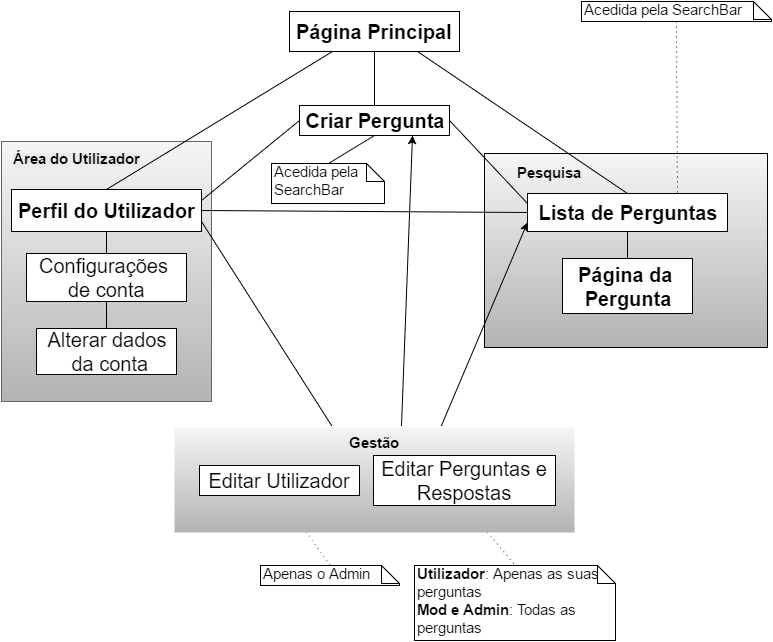

The diagram above was exported from draw.io. Its source (the exported page's mxGraphModel, read from the mxfile embedded in the PNG):
<mxGraphModel dx="1434" dy="796" grid="0" gridSize="10" guides="1" tooltips="1" connect="1" arrows="1" fold="1" page="1" pageScale="1" pageWidth="826" pageHeight="1169" background="#ffffff" math="0">
  <root>
    <mxCell id="0" />
    <mxCell id="1" parent="0" />
    <mxCell id="7" value="&lt;font style=&quot;font-size: 20px&quot;&gt;&lt;b&gt;Página Principal&lt;/b&gt;&lt;/font&gt;" style="html=1;shadow=0;" parent="1" vertex="1">
      <mxGeometry x="328" y="476" width="170" height="40" as="geometry" />
    </mxCell>
    <mxCell id="46" value="" style="group;plain-gray" parent="1" vertex="1" connectable="0">
      <mxGeometry x="40" y="606" width="210" height="260" as="geometry" />
    </mxCell>
    <mxCell id="39" value="" style="endArrow=none;html=1;exitX=0.5;exitY=1;entryX=0.5;entryY=0;" parent="46" source="9" target="42" edge="1">
      <mxGeometry width="50" height="50" relative="1" as="geometry">
        <mxPoint x="22.28571428571429" y="150.4494382022472" as="sourcePoint" />
        <mxPoint x="26.084210526315797" y="216.15696887686062" as="targetPoint" />
        <Array as="points" />
      </mxGeometry>
    </mxCell>
    <mxCell id="42" value="&lt;font style=&quot;font-size: 20px&quot;&gt;Alterar dados&lt;/font&gt;&lt;div&gt;&lt;font style=&quot;font-size: 20px&quot;&gt;&amp;nbsp;da conta&lt;/font&gt;&lt;/div&gt;" style="whiteSpace=wrap;html=1;shadow=0;fillColor=#FFFFFF;gradientColor=none;" parent="46" vertex="1">
      <mxGeometry x="35" y="187" width="140" height="46" as="geometry" />
    </mxCell>
    <mxCell id="8" value="&lt;b&gt;&lt;font style=&quot;font-size: 20px&quot;&gt;Perfil do&amp;nbsp;&lt;/font&gt;&lt;span style=&quot;font-size: 20px ; line-height: 1.2&quot;&gt;Utilizador&lt;/span&gt;&lt;/b&gt;" style="html=1;shadow=0;" parent="46" vertex="1">
      <mxGeometry x="10" y="48" width="190" height="42" as="geometry" />
    </mxCell>
    <mxCell id="9" value="&lt;font style=&quot;font-size: 20px&quot;&gt;Configurações&amp;nbsp;&lt;/font&gt;&lt;div&gt;&lt;font style=&quot;font-size: 20px&quot;&gt;de conta&lt;/font&gt;&lt;/div&gt;" style="html=1;shadow=0;" parent="46" vertex="1">
      <mxGeometry x="25" y="112" width="160" height="48" as="geometry" />
    </mxCell>
    <mxCell id="16" value="" style="endArrow=none;html=1;exitX=0.5;exitY=1;entryX=0.5;entryY=0;" parent="46" source="8" target="9" edge="1">
      <mxGeometry width="50" height="50" relative="1" as="geometry">
        <mxPoint x="-200.2105263157896" y="-478.0243572395129" as="sourcePoint" />
        <mxPoint x="-124.42105263157899" y="-540.1353179972937" as="targetPoint" />
      </mxGeometry>
    </mxCell>
    <mxCell id="22" value="&lt;span style=&quot;color: rgb(0 , 0 , 0) ; font-family: &amp;#34;helvetica&amp;#34; ; font-style: normal ; font-variant: normal ; font-weight: bold ; letter-spacing: normal ; line-height: 14.4px ; text-align: center ; text-indent: 0px ; text-transform: none ; white-space: nowrap ; word-spacing: 0px ; display: inline ; float: none ; background-color: rgb(235 , 235 , 235)&quot;&gt;&lt;font style=&quot;font-size: 15px&quot;&gt;Área do Utilizador&lt;/font&gt;&lt;/span&gt;" style="text;html=1;" parent="46" vertex="1">
      <mxGeometry x="9.867830624023236" y="3.764044943820224" width="35.91255060728746" height="17.943166441136675" as="geometry" />
    </mxCell>
    <mxCell id="36" style="edgeStyle=orthogonalEdgeStyle;shape=link;rounded=0;html=1;exitX=0.25;exitY=1;entryX=0.25;entryY=1;jettySize=auto;orthogonalLoop=1;" parent="46" edge="1">
      <mxGeometry relative="1" as="geometry">
        <mxPoint x="118.71428571428572" y="69.38202247191012" as="sourcePoint" />
        <mxPoint x="118.71428571428572" y="69.38202247191012" as="targetPoint" />
      </mxGeometry>
    </mxCell>
    <mxCell id="81" style="edgeStyle=orthogonalEdgeStyle;rounded=0;html=1;exitX=0.5;exitY=0;entryX=0.5;entryY=0;jettySize=auto;orthogonalLoop=1;" parent="46" source="22" target="22" edge="1">
      <mxGeometry relative="1" as="geometry" />
    </mxCell>
    <mxCell id="82" style="edgeStyle=orthogonalEdgeStyle;rounded=0;html=1;exitX=0.5;exitY=1;entryX=0.5;entryY=1;jettySize=auto;orthogonalLoop=1;" parent="46" source="22" target="22" edge="1">
      <mxGeometry relative="1" as="geometry" />
    </mxCell>
    <mxCell id="54" value="" style="group;fillColor=#F5F5F5;strokeColor=#000000;gradientColor=#B3B3B3;" parent="1" vertex="1" connectable="0">
      <mxGeometry x="523" y="618" width="283" height="194" as="geometry" />
    </mxCell>
    <mxCell id="50" value="&lt;span style=&quot;font-size: 20px ; line-height: 24px&quot;&gt;&lt;b&gt;Lista de Perguntas&lt;/b&gt;&lt;/span&gt;" style="whiteSpace=wrap;html=1;shadow=0;fillColor=#ffffff;gradientColor=none;" parent="54" vertex="1">
      <mxGeometry x="43" y="40" width="200" height="38" as="geometry" />
    </mxCell>
    <mxCell id="52" value="" style="endArrow=none;html=1;exitX=0.5;exitY=1;" parent="54" source="50" target="53" edge="1">
      <mxGeometry width="50" height="50" relative="1" as="geometry">
        <mxPoint x="-818.3416666666667" y="-90.53333333333332" as="sourcePoint" />
        <mxPoint x="141.5" y="129.33333333333331" as="targetPoint" />
      </mxGeometry>
    </mxCell>
    <mxCell id="53" value="&lt;b&gt;&lt;font style=&quot;font-size: 20px&quot;&gt;Página da&amp;nbsp;&lt;/font&gt;&lt;/b&gt;&lt;div&gt;&lt;b&gt;&lt;font style=&quot;font-size: 20px&quot;&gt;Pergunta&lt;/font&gt;&lt;/b&gt;&lt;/div&gt;" style="whiteSpace=wrap;html=1;" parent="54" vertex="1">
      <mxGeometry x="78" y="105" width="130" height="55" as="geometry" />
    </mxCell>
    <mxCell id="55" value="&lt;font style=&quot;font-size: 15px&quot;&gt;&lt;b&gt;Pesquisa&lt;/b&gt;&lt;/font&gt;" style="text;html=1;resizable=0;points=[];autosize=1;align=left;verticalAlign=top;spacingTop=-4;" parent="54" vertex="1">
      <mxGeometry x="31" y="10" width="80" height="20" as="geometry" />
    </mxCell>
    <mxCell id="56" value="" style="endArrow=none;html=1;exitX=0.25;exitY=1;entryX=0.5;entryY=0;" parent="1" source="7" target="8" edge="1">
      <mxGeometry width="50" height="50" relative="1" as="geometry">
        <mxPoint x="10" y="460" as="sourcePoint" />
        <mxPoint x="450" y="480" as="targetPoint" />
      </mxGeometry>
    </mxCell>
    <mxCell id="57" value="" style="endArrow=none;html=1;exitX=0.75;exitY=1;entryX=0.5;entryY=0;" parent="1" source="7" target="50" edge="1">
      <mxGeometry width="50" height="50" relative="1" as="geometry">
        <mxPoint x="215" y="630" as="sourcePoint" />
        <mxPoint x="265" y="580" as="targetPoint" />
      </mxGeometry>
    </mxCell>
    <mxCell id="62" value="" style="endArrow=none;html=1;exitX=1;exitY=0.5;entryX=0;entryY=0.5;" parent="1" source="8" target="50" edge="1">
      <mxGeometry width="50" height="50" relative="1" as="geometry">
        <mxPoint x="10" y="460" as="sourcePoint" />
        <mxPoint x="60" y="410" as="targetPoint" />
      </mxGeometry>
    </mxCell>
    <mxCell id="66" value="&lt;font style=&quot;font-size: 15px&quot;&gt;&lt;b&gt;Utilizador&lt;/b&gt;: Apenas as suas perguntas&lt;/font&gt;&lt;div&gt;&lt;font style=&quot;font-size: 15px&quot;&gt;&lt;b&gt;Mod e Admin&lt;/b&gt;: Todas as perguntas&lt;/font&gt;&lt;/div&gt;" style="shape=note;whiteSpace=wrap;html=1;size=18;verticalAlign=top;align=left;spacingTop=-6;shadow=0;fillColor=#FFFFFF;gradientColor=none;" parent="1" vertex="1">
      <mxGeometry x="453" y="1030" width="201" height="75" as="geometry" />
    </mxCell>
    <mxCell id="67" value="" style="endArrow=none;html=1;dashed=1;dashPattern=1 4;exitX=0.5;exitY=1;entryX=0.5;entryY=0;" parent="1" source="64" target="66" edge="1">
      <mxGeometry width="50" height="50" relative="1" as="geometry">
        <mxPoint x="133" y="460" as="sourcePoint" />
        <mxPoint x="183" y="410" as="targetPoint" />
      </mxGeometry>
    </mxCell>
    <mxCell id="68" value="&lt;span style=&quot;font-size: 15px ; line-height: 18px&quot;&gt;Apenas o Admin&lt;/span&gt;" style="shape=note;whiteSpace=wrap;html=1;size=18;verticalAlign=top;align=left;spacingTop=-6;shadow=0;fillColor=#FFFFFF;gradientColor=none;" parent="1" vertex="1">
      <mxGeometry x="299" y="1030" width="139" height="20" as="geometry" />
    </mxCell>
    <mxCell id="69" value="" style="endArrow=none;html=1;dashed=1;dashPattern=1 4;exitX=0.5;exitY=1;entryX=0.5;entryY=0;" parent="1" source="65" target="68" edge="1">
      <mxGeometry x="673" y="980" width="50" height="50" as="geometry">
        <mxPoint x="673" y="980" as="sourcePoint" />
        <mxPoint x="732" y="981" as="targetPoint" />
      </mxGeometry>
    </mxCell>
    <mxCell id="70" value="Gestão" style="group;fillColor=#F5F5F5;gradientColor=#B3B3B3;fontSize=15;fontStyle=1" parent="1" vertex="1" connectable="0">
      <mxGeometry x="213" y="892" width="400" height="105" as="geometry" />
    </mxCell>
    <mxCell id="64" value="&lt;font style=&quot;font-size: 20px&quot;&gt;Editar Perguntas e Respostas&lt;/font&gt;" style="whiteSpace=wrap;html=1;shadow=0;fillColor=#FFFFFF;gradientColor=none;" parent="70" vertex="1">
      <mxGeometry x="199" y="28" width="182" height="50" as="geometry" />
    </mxCell>
    <mxCell id="65" value="&lt;font style=&quot;font-size: 20px&quot;&gt;Editar Utilizador&lt;/font&gt;" style="whiteSpace=wrap;html=1;shadow=0;fillColor=#FFFFFF;gradientColor=none;" parent="70" vertex="1">
      <mxGeometry x="25" y="38" width="160" height="30" as="geometry" />
    </mxCell>
    <mxCell id="71" value="" style="endArrow=none;html=1;fontSize=15;exitX=1;exitY=0.75;" parent="1" source="8" edge="1">
      <mxGeometry width="50" height="50" relative="1" as="geometry">
        <mxPoint x="320" y="635" as="sourcePoint" />
        <mxPoint x="370" y="890" as="targetPoint" />
      </mxGeometry>
    </mxCell>
    <mxCell id="73" value="&lt;span style=&quot;font-size: 15px ; line-height: 18px&quot;&gt;Acedida pela SearchBar&lt;/span&gt;" style="shape=note;whiteSpace=wrap;html=1;size=18;verticalAlign=top;align=left;spacingTop=-6;shadow=0;fillColor=#FFFFFF;gradientColor=none;" parent="1" vertex="1">
      <mxGeometry x="620" y="466" width="190" height="20" as="geometry" />
    </mxCell>
    <mxCell id="74" value="" style="endArrow=none;html=1;dashed=1;dashPattern=1 4;exitX=0.5;exitY=1;entryX=0.75;entryY=0;" parent="1" source="73" target="50" edge="1">
      <mxGeometry x="683" y="990" width="50" height="50" as="geometry">
        <mxPoint x="377" y="969" as="sourcePoint" />
        <mxPoint x="706" y="570" as="targetPoint" />
      </mxGeometry>
    </mxCell>
    <mxCell id="75" value="" style="endArrow=classic;html=1;fontSize=15;entryX=0;entryY=0.75;" parent="1" target="50" edge="1">
      <mxGeometry width="50" height="50" relative="1" as="geometry">
        <mxPoint x="480" y="890" as="sourcePoint" />
        <mxPoint x="550" y="810" as="targetPoint" />
      </mxGeometry>
    </mxCell>
    <mxCell id="76" value="&lt;font style=&quot;font-size: 20px&quot;&gt;&lt;b&gt;Criar Pergunta&lt;/b&gt;&lt;/font&gt;" style="whiteSpace=wrap;html=1;" parent="1" vertex="1">
      <mxGeometry x="338" y="570" width="150" height="30" as="geometry" />
    </mxCell>
    <mxCell id="77" value="" style="endArrow=none;html=1;exitX=0.5;exitY=0;entryX=0.5;entryY=1;" parent="1" source="76" target="7" edge="1">
      <mxGeometry width="50" height="50" relative="1" as="geometry">
        <mxPoint x="10" y="460" as="sourcePoint" />
        <mxPoint x="60" y="410" as="targetPoint" />
      </mxGeometry>
    </mxCell>
    <mxCell id="78" value="" style="endArrow=none;html=1;exitX=0;exitY=0.5;entryX=1;entryY=0.25;" parent="1" source="76" target="8" edge="1">
      <mxGeometry x="445" y="526" width="50" height="50" as="geometry">
        <mxPoint x="445" y="636" as="sourcePoint" />
        <mxPoint x="472" y="526" as="targetPoint" />
      </mxGeometry>
    </mxCell>
    <mxCell id="79" value="" style="endArrow=none;html=1;exitX=1;exitY=0.5;entryX=0;entryY=0.25;" parent="1" source="76" target="50" edge="1">
      <mxGeometry x="455" y="536" width="50" height="50" as="geometry">
        <mxPoint x="455" y="646" as="sourcePoint" />
        <mxPoint x="482" y="536" as="targetPoint" />
      </mxGeometry>
    </mxCell>
    <mxCell id="83" value="&lt;span style=&quot;font-size: 15px ; line-height: 18px&quot;&gt;Acedida pela&amp;nbsp;&lt;/span&gt;&lt;div&gt;&lt;span style=&quot;font-size: 15px ; line-height: 18px&quot;&gt;SearchBar&lt;/span&gt;&lt;/div&gt;" style="shape=note;whiteSpace=wrap;html=1;size=18;verticalAlign=top;align=left;spacingTop=-6;shadow=0;fillColor=#FFFFFF;gradientColor=none;" parent="1" vertex="1">
      <mxGeometry x="310" y="628" width="113" height="40" as="geometry" />
    </mxCell>
    <mxCell id="84" value="" style="endArrow=none;html=1;dashed=1;dashPattern=1 4;exitX=0.5;exitY=0;entryX=0.5;entryY=1;" parent="1" source="83" target="76" edge="1">
      <mxGeometry x="693" y="1000" width="50" height="50" as="geometry">
        <mxPoint x="725" y="496" as="sourcePoint" />
        <mxPoint x="726" y="668" as="targetPoint" />
      </mxGeometry>
    </mxCell>
    <mxCell id="85" value="" style="endArrow=classic;html=1;fontSize=15;entryX=0.75;entryY=1;" parent="1" target="76" edge="1">
      <mxGeometry x="490" y="697" width="50" height="50" as="geometry">
        <mxPoint x="440" y="890" as="sourcePoint" />
        <mxPoint x="576" y="697" as="targetPoint" />
      </mxGeometry>
    </mxCell>
  </root>
</mxGraphModel>